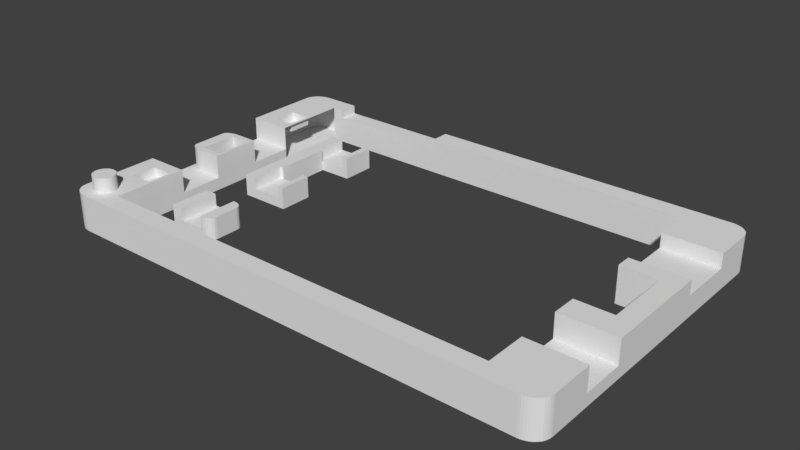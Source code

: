 # Source: flatlight_rev17_11.blend  (saved by Blender 2.79.7; exported with 4.5.12 LTS)
import bpy
from mathutils import Matrix  # noqa: F401  (used for matrix-valued properties, if any)

bpy.ops.wm.read_factory_settings(use_empty=True)
scene = bpy.context.scene
scene.name = 'Scene'

# ---- collections
col_collection_1 = bpy.data.collections.new('Collection 1'); scene.collection.children.link(col_collection_1)

# ---- world
world_world = bpy.data.worlds.new('World'); scene.world = world_world
world_world.color = (0.05088, 0.05088, 0.05088)
world_world.use_sun_shadow = False
world_world.sun_shadow_jitter_overblur = 0.0

# ---- meshes
me_cylinder = bpy.data.meshes.new('Cylinder')
me_cylinder.from_pydata([(0.0, 1000.0, -1000.0), (0.0, 1000.0, 1000.0), (195.1, 980.8, -1000.0), (195.1, 980.8, 1000.0), (382.7, 923.9, -1000.0), (382.7, 923.9, 1000.0), (555.6, 831.5, -1000.0), (555.6, 831.5, 1000.0), (707.1, 707.1, -1000.0), (707.1, 707.1, 1000.0), (831.5, 555.6, -1000.0), (831.5, 555.6, 1000.0), (923.9, 382.7, -1000.0), (923.9, 382.7, 1000.0), (980.8, 195.1, -1000.0), (980.8, 195.1, 1000.0), (1000.0, 7.55e-05, -1000.0), (1000.0, 7.55e-05, 1000.0), (980.8, -195.1, -1000.0), (980.8, -195.1, 1000.0), (923.9, -382.7, -1000.0), (923.9, -382.7, 1000.0), (831.5, -555.6, -1000.0), (831.5, -555.6, 1000.0), (707.1, -707.1, -1000.0), (707.1, -707.1, 1000.0), (555.6, -831.5, -1000.0), (555.6, -831.5, 1000.0), (382.7, -923.9, -1000.0), (382.7, -923.9, 1000.0), (195.1, -980.8, -1000.0), (195.1, -980.8, 1000.0), (-0.0003258, -1000.0, -1000.0), (-0.0003258, -1000.0, 1000.0), (-195.1, -980.8, -1000.0), (-195.1, -980.8, 1000.0), (-382.7, -923.9, -1000.0), (-382.7, -923.9, 1000.0), (-555.6, -831.5, -1000.0), (-555.6, -831.5, 1000.0), (-707.1, -707.1, -1000.0), (-707.1, -707.1, 1000.0), (-831.5, -555.6, -1000.0), (-831.5, -555.6, 1000.0), (-923.9, -382.7, -1000.0), (-923.9, -382.7, 1000.0), (-980.8, -195.1, -1000.0), (-980.8, -195.1, 1000.0), (-1000.0, 0.0009656, -1000.0), (-1000.0, 0.0009656, 1000.0), (-980.8, 195.1, -1000.0), (-980.8, 195.1, 1000.0), (-923.9, 382.7, -1000.0), (-923.9, 382.7, 1000.0), (-831.5, 555.6, -1000.0), (-831.5, 555.6, 1000.0), (-707.1, 707.1, -1000.0), (-707.1, 707.1, 1000.0), (-555.6, 831.5, -1000.0), (-555.6, 831.5, 1000.0), (-382.7, 923.9, -1000.0), (-382.7, 923.9, 1000.0), (-195.1, 980.8, -1000.0), (-195.1, 980.8, 1000.0)], [], [(0, 1, 3, 2), (2, 3, 5, 4), (4, 5, 7, 6), (6, 7, 9, 8), (8, 9, 11, 10), (10, 11, 13, 12), (12, 13, 15, 14), (14, 15, 17, 16), (16, 17, 19, 18), (18, 19, 21, 20), (20, 21, 23, 22), (22, 23, 25, 24), (24, 25, 27, 26), (26, 27, 29, 28), (28, 29, 31, 30), (30, 31, 33, 32), (32, 33, 35, 34), (34, 35, 37, 36), (36, 37, 39, 38), (38, 39, 41, 40), (40, 41, 43, 42), (42, 43, 45, 44), (44, 45, 47, 46), (46, 47, 49, 48), (48, 49, 51, 50), (50, 51, 53, 52), (52, 53, 55, 54), (54, 55, 57, 56), (56, 57, 59, 58), (58, 59, 61, 60), (3, 1, 63, 61, 59, 57, 55, 53, 51, 49, 47, 45, 43, 41, 39, 37, 35, 33, 31, 29, 27, 25, 23, 21, 19, 17, 15, 13, 11, 9, 7, 5), (60, 61, 63, 62), (62, 63, 1, 0), (0, 2, 4, 6, 8, 10, 12, 14, 16, 18, 20, 22, 24, 26, 28, 30, 32, 34, 36, 38, 40, 42, 44, 46, 48, 50, 52, 54, 56, 58, 60, 62)])
me_cylinder.use_remesh_preserve_volume = False
me_cylinder.use_remesh_preserve_attributes = False
me_cylinder.use_mirror_vertex_groups = False
me_cylinder.update()
me_cube_002 = bpy.data.meshes.new('Cube.002')
me_cube_002.from_pydata([(-1000.0, -1000.0, -1000.0), (-1000.0, -1000.0, 1000.0), (-1000.0, 1000.0, -1000.0), (-1000.0, 1000.0, 1000.0), (500.0, 1000.0, -142.9), (-500.0, 1000.0, -142.9), (500.0, 1000.0, -1000.0), (-500.0, 1000.0, -1000.0), (-500.0, 1000.0, 1000.0), (500.0, 1000.0, 1000.0), (-500.0, -1000.0, -1000.0), (500.0, -1000.0, -1000.0), (500.0, -1000.0, 1000.0), (-500.0, -1000.0, 1000.0), (1000.0, -600.0, -1000.0), (600.0, -1000.0, -1000.0), (980.4, -723.6, -1000.0), (923.6, -835.1, -1000.0), (835.1, -923.6, -1000.0), (723.6, -980.4, -1000.0), (600.0, -1000.0, 1000.0), (1000.0, -600.0, 1000.0), (723.6, -980.4, 1000.0), (835.1, -923.6, 1000.0), (923.6, -835.1, 1000.0), (980.4, -723.6, 1000.0), (600.0, 1000.0, -1000.0), (1000.0, 600.0, -1000.0), (723.6, 980.4, -1000.0), (835.1, 923.6, -1000.0), (923.6, 835.1, -1000.0), (980.4, 723.6, -1000.0), (1000.0, 600.0, 1000.0), (600.0, 1000.0, 1000.0), (980.4, 723.6, 1000.0), (923.6, 835.1, 1000.0), (835.1, 923.6, 1000.0), (723.6, 980.4, 1000.0), (500.0, -1000.0, -142.9), (-500.0, -1000.0, -142.9)], [], [(0, 1, 3, 2), (6, 26, 28, 29, 30, 31, 27, 14, 16, 17, 18, 19, 15, 11), (15, 20, 12, 11), (0, 10, 39, 13, 1), (6, 7, 8, 5, 4), (8, 3, 1, 13), (12, 9, 4, 38), (2, 7, 10, 0), (7, 6, 11, 10), (4, 5, 39, 38), (2, 3, 8, 7), (4, 9, 33, 26, 6), (20, 15, 19, 22), (22, 19, 18, 23), (23, 18, 17, 24), (24, 17, 16, 25), (25, 16, 14, 21), (32, 34, 35, 36, 37, 33, 9, 12, 20, 22, 23, 24, 25, 21), (32, 27, 31, 34), (34, 31, 30, 35), (35, 30, 29, 36), (36, 29, 28, 37), (37, 28, 26, 33), (27, 32, 21, 14), (38, 39, 10, 11), (8, 13, 39, 5)])
me_cube_002.use_remesh_preserve_volume = False
me_cube_002.use_remesh_preserve_attributes = False
me_cube_002.use_mirror_vertex_groups = False
me_cube_002.update()
me_cube = bpy.data.meshes.new('Cube')
me_cube.from_pydata([(-3924.0, -1000.0, -1000.0), (-3924.0, -1000.0, 750.0), (-3924.0, 1000.0, -1000.0), (-3924.0, 1000.0, 750.0), (-1638.0, -1000.0, -1000.0), (-1638.0, -1000.0, 750.0), (-1638.0, 1000.0, -1000.0), (-1638.0, 1000.0, 750.0), (-3924.0, 450.0, -1000.0), (-3924.0, -450.0, -1000.0), (-3924.0, -450.0, 750.0), (-3924.0, 450.0, 750.0), (-1638.0, -450.0, -1000.0), (-1638.0, 450.0, -1000.0), (-1638.0, 450.0, 750.0), (-1638.0, -450.0, 750.0), (-1924.0, 1000.0, -1000.0), (-3352.0, 1000.0, -1000.0), (-3352.0, 1000.0, 750.0), (-1924.0, 1000.0, 750.0), (-3352.0, 450.0, 750.0), (-1924.0, 450.0, 750.0), (-1924.0, 450.0, -1000.0), (-3352.0, 450.0, -1000.0), (-3352.0, 1000.0, -200.0), (-1924.0, 1000.0, -200.0), (-3352.0, 450.0, -200.0), (-1924.0, 450.0, -200.0), (-3352.0, -1000.0, -1000.0), (-1924.0, -1000.0, -1000.0), (-1924.0, -1000.0, 750.0), (-3352.0, -1000.0, 750.0), (-3352.0, -450.0, 750.0), (-1924.0, -450.0, 750.0), (-1924.0, -450.0, -1000.0), (-3352.0, -450.0, -1000.0), (-1924.0, -1000.0, -200.0), (-3352.0, -1000.0, -200.0), (-3352.0, -450.0, -200.0), (-1924.0, -450.0, -200.0), (-3174.0, -450.0, -1000.0), (-3174.0, 450.0, 750.0), (-3174.0, 450.0, -200.0), (-3174.0, 450.0, -1000.0), (-3174.0, -450.0, 750.0), (-3174.0, -450.0, -200.0)], [], [(8, 11, 3, 2), (16, 19, 7, 6), (12, 15, 5, 4), (28, 31, 1, 0), (34, 12, 4, 29), (32, 10, 1, 31), (18, 3, 11, 20), (2, 17, 23, 8), (16, 6, 13, 22), (6, 7, 14, 13), (17, 16, 22, 23), (0, 1, 10, 9), (24, 25, 16, 17), (7, 19, 21, 14), (25, 24, 26, 27), (2, 3, 18, 17), (21, 22, 13, 14), (26, 23, 22, 27), (15, 33, 30, 5), (21, 19, 25, 27), (30, 33, 39, 36), (9, 35, 28, 0), (28, 35, 40, 34, 29), (42, 45, 40, 43), (41, 44, 45, 42), (36, 37, 28, 29), (9, 10, 11, 8), (20, 11, 10, 32), (26, 20, 41, 42), (32, 38, 45, 44), (8, 23, 35, 9), (20, 32, 44, 41), (31, 37, 38, 32), (38, 35, 40, 45), (20, 26, 24, 18), (35, 23, 43, 40), (23, 26, 42, 43), (5, 30, 36, 29, 4), (36, 39, 45, 38, 37), (34, 40, 45, 39), (33, 15, 12, 34, 39)])
me_cube.use_remesh_preserve_volume = False
me_cube.use_remesh_preserve_attributes = False
me_cube.use_mirror_vertex_groups = False
me_cube.update()
me_cube_001 = bpy.data.meshes.new('Cube.001')
me_cube_001.from_pydata([(146.3, 807.7, 689.7), (1902.0, 1962.0, 0.0), (48.78, 1962.0, 0.0), (48.78, 1962.0, 2000.0), (1902.0, 1962.0, 2000.0), (48.78, -38.46, 0.0), (1902.0, -38.46, 0.0), (1902.0, -38.46, 2000.0), (48.78, -38.46, 2000.0), (-24.39, 1846.0, 0.0), (-24.39, 807.7, 0.0), (-24.39, 76.92, 0.0), (-24.39, 76.92, 2000.0), (-24.39, 1846.0, 2000.0), (1976.0, 750.0, 0.0), (1976.0, 1173.0, 0.0), (1976.0, 1846.0, 0.0), (1976.0, 1846.0, 2000.0), (1976.0, 1173.0, 2000.0), (1976.0, 750.0, 2000.0), (1902.0, 1173.0, 2000.0), (1902.0, 750.0, 2000.0), (48.78, 846.2, 2000.0), (48.78, 807.7, 2000.0), (1902.0, 1173.0, 0.0), (1902.0, 750.0, 0.0), (1756.0, 1962.0, 0.0), (146.3, 1962.0, 0.0), (146.3, 1962.0, 2000.0), (1756.0, 1962.0, 2000.0), (1756.0, -38.46, 0.0), (1756.0, -38.46, 2000.0), (1756.0, 1846.0, 0.0), (146.3, 1846.0, 0.0), (1756.0, 1173.0, 0.0), (146.3, 846.2, 0.0), (1756.0, 750.0, 0.0), (146.3, 807.7, 0.0), (1756.0, 76.92, 0.0), (146.3, 76.92, 0.0), (146.3, 1846.0, 2000.0), (1756.0, 1846.0, 2000.0), (1756.0, 1173.0, 2000.0), (146.3, 807.7, 2000.0), (1756.0, 750.0, 2000.0), (146.3, 76.92, 2000.0), (1756.0, 76.92, 2000.0), (1976.0, 1269.0, 0.0), (1976.0, 1615.0, 0.0), (1976.0, 1615.0, 2000.0), (1976.0, 1269.0, 2000.0), (1902.0, 1615.0, 2000.0), (1902.0, 1615.0, 0.0), (1902.0, 1269.0, 0.0), (1756.0, 1615.0, 2000.0), (1756.0, 1269.0, 2000.0), (1756.0, 1615.0, 0.0), (1756.0, 1269.0, 0.0), (1976.0, 1615.0, 1207.0), (1976.0, 1269.0, 1207.0), (1756.0, 1615.0, 1207.0), (1756.0, 1269.0, 1207.0), (1902.0, 1615.0, 1207.0), (1976.0, 326.9, 0.0), (1976.0, 596.2, 0.0), (1976.0, 596.2, 2000.0), (1976.0, 326.9, 2000.0), (1756.0, 596.2, 2000.0), (1756.0, 326.9, 2000.0), (1756.0, 326.9, 0.0), (146.3, -38.46, 2000.0), (1976.0, 596.2, 689.7), (1976.0, 326.9, 689.7), (-24.39, 538.5, 0.0), (-24.39, 461.5, 0.0), (-24.39, 307.7, 0.0), (-24.39, 307.7, 2000.0), (-24.39, 461.5, 2000.0), (-24.39, 538.5, 2000.0), (48.78, 461.5, 2000.0), (48.78, 307.7, 2000.0), (146.3, 538.5, 2000.0), (146.3, 461.5, 2000.0), (146.3, 307.7, 2000.0), (146.3, 538.5, 0.0), (146.3, 461.5, 0.0), (146.3, 307.7, 0.0), (-24.39, 1385.0, 0.0), (-24.39, 1115.0, 0.0), (-24.39, 1385.0, 2000.0), (48.78, 1385.0, 2000.0), (48.78, 1115.0, 2000.0), (48.78, 1077.0, 2000.0), (146.3, 1385.0, 2000.0), (146.3, 1115.0, 2000.0), (146.3, 1385.0, 0.0), (146.3, 1115.0, 0.0), (146.3, 1077.0, 0.0), (-24.39, 1462.0, 2000.0), (-24.39, 1615.0, 2000.0), (-24.39, 1615.0, 0.0), (-24.39, 1462.0, 0.0), (48.78, 1615.0, 2000.0), (48.78, 1462.0, 2000.0), (146.3, 1615.0, 2000.0), (146.3, 1462.0, 2000.0), (134.1, 307.7, 1517.0), (134.1, 461.5, 1517.0), (48.78, 307.7, 1517.0), (48.78, 461.5, 1517.0), (134.1, 846.2, 2000.0), (134.1, 461.5, 2000.0), (134.1, 307.7, 2000.0), (134.1, 1077.0, 2000.0), (134.1, 1615.0, 2000.0), (134.1, 1462.0, 2000.0), (134.1, 846.2, 0.0), (134.1, 1077.0, 0.0), (-24.39, 538.5, 689.7), (48.78, 807.7, 689.7), (48.78, 1077.0, 0.0002441), (48.78, 846.2, 0.0002441), (134.1, 846.2, 0.0002441), (134.1, 1077.0, 0.0002441), (-24.39, 1385.0, 689.7), (48.78, 1385.0, 689.7), (48.78, 1115.0, 689.7), (48.78, 1615.0, 1517.0), (48.78, 1462.0, 1517.0), (134.1, 1615.0, 1517.0), (134.1, 1462.0, 1517.0), (-24.39, 1862.0, 0.0), (48.78, 1962.0, 0.0), (-23.76, 1875.0, 0.0), (-21.9, 1887.0, 0.0), (-18.82, 1900.0, 0.0), (-14.59, 1912.0, 0.0), (-9.27, 1922.0, 0.0), (-2.959, 1932.0, 0.0), (4.237, 1941.0, 0.0), (12.2, 1948.0, 0.0), (20.78, 1954.0, 0.0), (29.84, 1958.0, 0.0), (39.23, 1961.0, 0.0), (48.78, 1962.0, 2000.0), (-24.39, 1862.0, 2000.0), (39.23, 1961.0, 2000.0), (29.84, 1958.0, 2000.0), (20.78, 1954.0, 2000.0), (12.2, 1948.0, 2000.0), (4.237, 1941.0, 2000.0), (-2.959, 1932.0, 2000.0), (-9.27, 1922.0, 2000.0), (-14.59, 1912.0, 2000.0), (-18.82, 1900.0, 2000.0), (-21.9, 1887.0, 2000.0), (-23.76, 1875.0, 2000.0), (48.78, -38.46, 0.0), (-24.39, 61.54, 0.0), (39.23, -37.61, 0.0), (29.84, -35.06, 0.0), (20.78, -30.85, 0.0), (12.2, -25.06, 0.0), (4.237, -17.8, 0.0), (-2.959, -9.173, 0.0), (-9.269, 0.662, 0.0), (-14.59, 11.54, 0.0), (-18.82, 23.27, 0.0), (-21.9, 35.66, 0.0), (-23.76, 48.49, 0.0), (-24.39, 61.54, 2000.0), (48.78, -38.46, 2000.0), (-23.76, 48.49, 2000.0), (-21.9, 35.66, 2000.0), (-18.82, 23.27, 2000.0), (-14.59, 11.54, 2000.0), (-9.269, 0.662, 2000.0), (-2.959, -9.173, 2000.0), (4.237, -17.8, 2000.0), (12.2, -25.06, 2000.0), (20.78, -30.85, 2000.0), (29.84, -35.06, 2000.0), (39.23, -37.61, 2000.0), (1976.0, 61.54, 0.0), (1902.0, -38.46, 0.0), (1975.0, 48.49, 0.0), (1973.0, 35.66, 0.0), (1970.0, 23.27, 0.0), (1966.0, 11.54, 0.0), (1960.0, 0.6623, 0.0), (1954.0, -9.172, 0.0), (1947.0, -17.8, 0.0), (1939.0, -25.06, 0.0), (1930.0, -30.85, 0.0), (1921.0, -35.05, 0.0), (1912.0, -37.61, 0.0), (1902.0, -38.46, 2000.0), (1976.0, 61.54, 2000.0), (1912.0, -37.61, 2000.0), (1921.0, -35.05, 2000.0), (1930.0, -30.85, 2000.0), (1939.0, -25.06, 2000.0), (1947.0, -17.8, 2000.0), (1954.0, -9.172, 2000.0), (1960.0, 0.6622, 2000.0), (1966.0, 11.54, 2000.0), (1970.0, 23.27, 2000.0), (1973.0, 35.66, 2000.0), (1975.0, 48.49, 2000.0), (1902.0, 1962.0, 0.0), (1976.0, 1862.0, 0.0), (1912.0, 1961.0, 0.0), (1921.0, 1958.0, 0.0), (1930.0, 1954.0, 0.0), (1939.0, 1948.0, 0.0), (1947.0, 1941.0, 0.0), (1954.0, 1932.0, 0.0), (1960.0, 1922.0, 0.0), (1966.0, 1912.0, 0.0), (1970.0, 1900.0, 0.0), (1973.0, 1887.0, 0.0), (1975.0, 1875.0, 0.0), (1976.0, 1862.0, 2000.0), (1902.0, 1962.0, 2000.0), (1975.0, 1875.0, 2000.0), (1973.0, 1887.0, 2000.0), (1970.0, 1900.0, 2000.0), (1966.0, 1912.0, 2000.0), (1960.0, 1922.0, 2000.0), (1954.0, 1932.0, 2000.0), (1947.0, 1941.0, 2000.0), (1939.0, 1948.0, 2000.0), (1930.0, 1954.0, 2000.0), (1921.0, 1958.0, 2000.0), (1912.0, 1961.0, 2000.0), (146.3, 538.5, 689.7), (146.3, 1385.0, 689.7), (146.3, 1115.0, 689.7), (1756.0, 596.2, 689.7), (1756.0, 326.9, 689.7), (1756.0, 596.2, 0.0), (-24.39, 1077.0, 0.0), (-24.39, 846.2, 0.0), (-24.39, 807.7, 0.0), (-24.39, 1115.0, 0.0), (48.78, 807.7, 689.7), (37.33, 808.9, 689.7), (26.17, 812.6, 689.7), (15.56, 818.6, 689.7), (5.772, 826.8, 689.7), (-2.959, 846.2, 689.7), (48.78, 807.7, 2000.0), (-2.959, 846.2, 2000.0), (5.772, 826.8, 2000.0), (15.56, 818.6, 2000.0), (26.17, 812.6, 2000.0), (37.33, 808.9, 2000.0), (48.78, 1115.0, 689.7), (-2.959, 1077.0, 689.7), (5.772, 1096.0, 689.7), (15.56, 1104.0, 689.7), (26.17, 1110.0, 689.7), (37.33, 1114.0, 689.7), (48.78, 1115.0, 2000.0), (37.33, 1114.0, 2000.0), (26.17, 1110.0, 2000.0), (15.56, 1104.0, 2000.0), (5.772, 1096.0, 2000.0), (-2.959, 1077.0, 2000.0), (1006.0, 1962.0, 0.0), (682.9, 1962.0, 0.0), (195.1, 1962.0, 0.0), (195.1, 1962.0, 2000.0), (682.9, 1962.0, 2000.0), (1006.0, 1962.0, 2000.0), (1006.0, 1846.0, 0.0), (682.9, 1846.0, 0.0), (195.1, 1846.0, 0.0), (195.1, 1846.0, 2000.0), (682.9, 1846.0, 2000.0), (1006.0, 1846.0, 2000.0), (195.1, 1962.0, 1517.0), (682.9, 1962.0, 1517.0), (195.1, 1846.0, 1517.0), (682.9, 1846.0, 1517.0), (-24.39, 846.2, 689.7), (-24.39, 1077.0, 689.7)], [(64, 240), (64, 238)], [(107, 109, 108, 106), (45, 70, 31, 46), (26, 29, 4, 1), (57, 53, 24, 34), (21, 20, 24, 25), (9, 13, 145, 131), (50, 55, 42, 20, 18), (92, 22, 121, 120), (19, 18, 20, 21), (31, 70, 8, 5, 30), (1, 4, 223, 209), (53, 47, 15, 24), (47, 50, 18, 15), (15, 18, 19, 14), (5, 8, 171, 157), (100, 99, 13, 9), (4, 29, 41, 54, 51, 49, 17, 222, 224, 225, 226, 227, 228, 229, 230, 231, 232, 233, 234, 223), (62, 60, 61, 59, 58), (38, 39, 45, 46), (272, 28, 40, 278), (0, 37, 35, 97, 96, 237, 94, 43), (37, 84, 85, 86, 39, 38, 30, 5, 157, 159, 160, 161, 162, 163, 164, 165, 166, 167, 168, 169, 158, 11, 75, 74, 73, 10, 243, 242, 116, 35), (117, 97, 35, 116), (277, 278, 40, 33), (269, 26, 32, 275), (269, 274, 29, 26), (31, 7, 196, 198, 199, 200, 201, 202, 203, 204, 205, 206, 207, 208, 197, 66, 68, 46), (184, 196, 7, 6), (16, 17, 49, 48), (47, 48, 58, 59), (1, 209, 211, 212, 213, 214, 215, 216, 217, 218, 219, 220, 221, 210, 16, 48, 52, 56, 32, 26), (52, 48, 47, 53), (42, 34, 24, 20), (56, 52, 53, 57), (55, 50, 59, 61), (49, 51, 62, 58), (72, 71, 238, 239), (51, 54, 60, 62), (44, 21, 25, 36), (57, 61, 60, 56), (42, 55, 57, 34), (32, 56, 54, 41), (72, 66, 197, 183, 63), (45, 83, 76, 12, 170, 172, 173, 174, 175, 176, 177, 178, 179, 180, 181, 182, 171, 70), (63, 183, 185, 186, 187, 188, 189, 190, 191, 192, 193, 194, 195, 184, 6, 30, 38, 69, 240, 36, 25, 24, 15, 14, 64), (6, 7, 31, 30), (44, 67, 65, 19, 21), (63, 64, 71, 72), (238, 240, 69, 239), (38, 46, 68, 239, 69), (19, 65, 71, 64, 14), (39, 86, 83, 45), (86, 85, 82, 83), (81, 82, 85, 84, 235), (11, 12, 76, 75), (75, 76, 77, 74), (73, 74, 77, 78, 118), (81, 78, 77, 79, 111, 82), (79, 77, 76, 80), (118, 285, 286, 124, 87, 73), (87, 101, 100, 9, 131, 133, 134, 135, 136, 137, 138, 139, 140, 141, 142, 143, 132, 2, 27, 33, 95), (129, 127, 128, 130), (237, 96, 95, 236), (257, 237, 236, 125), (101, 87, 124, 89, 98), (101, 98, 99, 100), (111, 79, 109, 107), (80, 112, 106, 108), (79, 80, 108, 109), (82, 111, 112, 83), (236, 93, 90, 125), (113, 110, 22, 251, 43, 94, 91, 92), (2, 3, 28, 27), (104, 114, 115, 105), (114, 102, 127, 129), (112, 111, 107, 106), (0, 43, 251, 245), (113, 92, 120, 123), (110, 113, 123, 122), (22, 110, 122, 121), (90, 89, 124, 125), (237, 257, 263, 94), (115, 114, 129, 130), (102, 103, 128, 127), (103, 115, 130, 128), (144, 132, 143, 146), (146, 143, 142, 147), (147, 142, 141, 148), (148, 141, 140, 149), (149, 140, 139, 150), (150, 139, 138, 151), (151, 138, 137, 152), (152, 137, 136, 153), (153, 136, 135, 154), (154, 135, 134, 155), (155, 134, 133, 156), (156, 133, 131, 145), (132, 144, 3, 2), (157, 171, 182, 159), (159, 182, 181, 160), (160, 181, 180, 161), (161, 180, 179, 162), (162, 179, 178, 163), (163, 178, 177, 164), (164, 177, 176, 165), (165, 176, 175, 166), (166, 175, 174, 167), (167, 174, 173, 168), (168, 173, 172, 169), (169, 172, 170, 158), (158, 170, 12, 11), (196, 184, 195, 198), (198, 195, 194, 199), (199, 194, 193, 200), (200, 193, 192, 201), (201, 192, 191, 202), (202, 191, 190, 203), (203, 190, 189, 204), (204, 189, 188, 205), (205, 188, 187, 206), (206, 187, 186, 207), (207, 186, 185, 208), (208, 185, 183, 197), (72, 239, 68, 66), (222, 210, 221, 224), (224, 221, 220, 225), (225, 220, 219, 226), (226, 219, 218, 227), (227, 218, 217, 228), (228, 217, 216, 229), (229, 216, 215, 230), (230, 215, 214, 231), (231, 214, 213, 232), (232, 213, 212, 233), (233, 212, 211, 234), (234, 211, 209, 223), (210, 222, 17, 16), (235, 84, 37, 0), (121, 242, 241, 120), (91, 126, 257, 263), (251, 245, 119, 23), (252, 250, 249, 253), (253, 249, 248, 254), (254, 248, 247, 255), (255, 247, 246, 256), (256, 246, 245, 251), (263, 257, 262, 264), (264, 262, 261, 265), (265, 261, 260, 266), (266, 260, 259, 267), (267, 259, 258, 268), (252, 268, 258, 250), (27, 28, 272, 271), (284, 283, 277, 276), (270, 273, 274, 269), (27, 271, 277, 33), (271, 270, 276, 277), (270, 269, 275, 276), (32, 41, 280, 275), (275, 280, 279, 276), (29, 274, 280, 41), (274, 273, 279, 280), (272, 278, 283, 281), (282, 281, 283, 284), (270, 271, 281, 282), (279, 273, 282, 284), (250, 258, 286, 285), (92, 91, 263, 264, 265, 266, 267, 268, 252, 253, 254, 255, 256, 251, 23, 22), (65, 67, 238, 71), (44, 36, 240, 238, 67), (235, 118, 78, 81), (125, 124, 286, 258, 259, 260, 261, 262, 257), (117, 241, 244, 88, 87, 95, 96, 97), (99, 102, 114, 104, 40, 28, 144, 146, 147, 148, 149, 150, 151, 152, 153, 154, 155, 156, 145, 13), (98, 103, 102, 99), (105, 115, 103, 98, 89, 90, 93), (235, 0, 245, 246, 247, 248, 249, 250, 285, 118)])
me_cube_001.use_remesh_preserve_volume = False
me_cube_001.use_remesh_preserve_attributes = False
me_cube_001.use_mirror_vertex_groups = False
me_cube_001.update()

# ---- objects
ob_cylinder = bpy.data.objects.new('Cylinder', me_cylinder)
ob_cube_002 = bpy.data.objects.new('Cube.002', me_cube_002)
ob_cube_001 = bpy.data.objects.new('Cube.001', me_cube)
ob_cube = bpy.data.objects.new('Cube', me_cube_001)

# ---- transforms, parenting, visibility, modifiers, constraints
ob_cylinder.location = (2.5, 2.5, 3.214)
ob_cylinder.scale = (0.0018, 0.0018, 0.005)
ob_cylinder.lineart.crease_threshold = 0.0
ob_cube_002.location = (14.53, 11.41, 1.8)
ob_cube_002.scale = (0.004, 0.00325, 0.00175)
ob_cube_002.lineart.crease_threshold = 0.0
ob_cube_001.location = (24.57, 32.48, 2.0)
ob_cube_001.scale = (0.0035, 0.01, 0.002)
ob_cube_001.lineart.crease_threshold = 0.0
ob_cube.location = (0.0, 0.0, 0.0)
ob_cube.scale = (0.041, 0.026, 0.0029)
ob_cube.lineart.crease_threshold = 0.0
_m = ob_cube.modifiers.new('Boolean', 'BOOLEAN')
_m.object = ob_cylinder
_m.solver = 'FAST'

# ---- collection membership
col_collection_1.objects.link(ob_cylinder)
col_collection_1.objects.link(ob_cube_002)
col_collection_1.objects.link(ob_cube_001)
col_collection_1.objects.link(ob_cube)

# ---- scene / render settings (as saved in the file)
scene.frame_start = 1; scene.frame_end = 250; scene.frame_set(9)
scene.render.engine = 'BLENDER_EEVEE_NEXT'
scene.render.resolution_percentage = 50
scene.render.dither_intensity = 0.0
scene.cycles.use_denoising = False
scene.cycles.samples = 128
scene.cycles.sampling_pattern = 'TABULATED_SOBOL'
scene.cycles.use_adaptive_sampling = False
scene.cycles.use_light_tree = False
scene.view_settings.view_transform = 'Standard'
scene.unit_settings.scale_length = 0.001
bpy.context.view_layer.update()

# ---- added for rendering (the .blend has no active camera and no usable light): camera, sun
cam_auto = bpy.data.cameras.new('AutoCamera')
cam_auto.lens = 50.0
cam_auto.sensor_width = 36.0
cam_auto.clip_end = 1584.98
ob_auto_camera = bpy.data.objects.new('AutoCamera', cam_auto)
scene.collection.objects.link(ob_auto_camera)
ob_auto_camera.location = (130.313, -83.3751, 75.4644)
ob_auto_camera.rotation_euler = (1.09748, -7.21219e-08, 0.694738)
scene.camera = ob_auto_camera
light_auto_sun = bpy.data.lights.new('AutoSun', 'SUN')
light_auto_sun.energy = 3.0
light_auto_sun.angle = 0.0523599
ob_auto_sun = bpy.data.objects.new('AutoSun', light_auto_sun)
scene.collection.objects.link(ob_auto_sun)
ob_auto_sun.rotation_euler = (0.872665, 0.174533, 0.523599)
bpy.context.view_layer.update()
